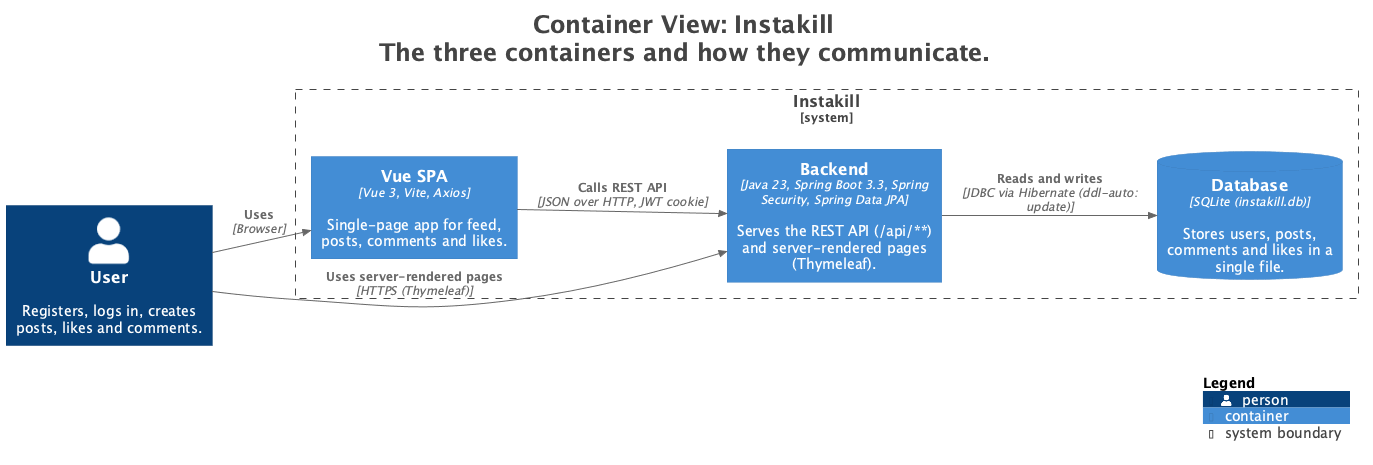

The diagram above was rendered by PlantUML. Its source (embedded in the PNG):
@startuml
title <size:24>Container View: Instakill</size>\n<size:24>The three containers and how they communicate.</size>

set separator none
left to right direction

<style>
  root {
    BackgroundColor: #ffffff
    FontColor: #444444
  }
</style>

!include <C4/C4>
!include <C4/C4_Context>
!include <C4/C4_Container>

Person(User, "User", $descr="Registers, logs in, creates posts, likes and comments.", $tags="", $link="")

System_Boundary("Instakill_boundary", "Instakill", $tags="") {
  ContainerDb(Instakill.Database, "Database", $techn="SQLite (instakill.db)", $descr="Stores users, posts, comments and likes in a single file.", $tags="", $link="")
  Container(Instakill.VueSPA, "Vue SPA", $techn="Vue 3, Vite, Axios", $descr="Single-page app for feed, posts, comments and likes.", $tags="", $link="")
  Container(Instakill.Backend, "Backend", $techn="Java 23, Spring Boot 3.3, Spring Security, Spring Data JPA", $descr="Serves the REST API (/api/**) and server-rendered pages (Thymeleaf).", $tags="", $link="")
}

Rel(User, Instakill.VueSPA, "Uses", $techn="Browser", $tags="", $link="")
Rel(User, Instakill.Backend, "Uses server-rendered pages", $techn="HTTPS (Thymeleaf)", $tags="", $link="")
Rel(Instakill.VueSPA, Instakill.Backend, "Calls REST API", $techn="JSON over HTTP, JWT cookie", $tags="", $link="")
Rel(Instakill.Backend, Instakill.Database, "Reads and writes", $techn="JDBC via Hibernate (ddl-auto: update)", $tags="", $link="")

SHOW_LEGEND(true)
hide stereotypes
@enduml